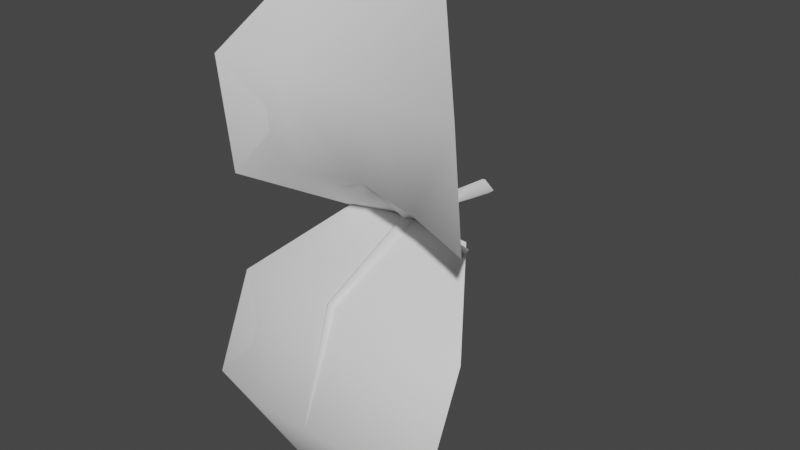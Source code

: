 # Source: FE_flatleaf_03_01.blend  (saved by Blender 3.0.42; exported with 4.5.12 LTS)
import bpy
from mathutils import Matrix  # noqa: F401  (used for matrix-valued properties, if any)

bpy.ops.wm.read_factory_settings(use_empty=True)
scene = bpy.context.scene
scene.name = 'Scene'

# ---- collections
col_collection = bpy.data.collections.new('Collection'); scene.collection.children.link(col_collection)

# ---- materials (node trees are filled in below, after node groups)
mat_material_001 = bpy.data.materials.new('Material.001')
mat_material_001.use_transparent_shadow = False

# ---- material node trees
mat_material_001.use_nodes = True; mat_material_001.node_tree.nodes.clear()
_N = mat_material_001.node_tree.nodes; _L = mat_material_001.node_tree.links
n0 = _N.new('ShaderNodeBsdfPrincipled'); n0.name = 'Principled BSDF'; n0.location = (10, 300)
n0.distribution = 'GGX'
n0.subsurface_method = 'RANDOM_WALK_SKIN'
n0.inputs[3].default_value = 1.45
n0.inputs[27].default_value = (0.0, 0.0, 0.0, 1.0)
n0.inputs[28].default_value = 1.0
n1 = _N.new('ShaderNodeOutputMaterial'); n1.name = 'Material Output'; n1.location = (300, 300)
_L.new(n0.outputs[0], n1.inputs[0])
n1.is_active_output = True

# ---- world
world_world = bpy.data.worlds.new('World'); scene.world = world_world
world_world.use_nodes = True; world_world.node_tree.nodes.clear()
_N = world_world.node_tree.nodes; _L = world_world.node_tree.links
n0 = _N.new('ShaderNodeOutputWorld'); n0.name = 'World Output'; n0.location = (300, 300)
n1 = _N.new('ShaderNodeBackground'); n1.name = 'Background'; n1.location = (10, 300)
n1.inputs[0].default_value = (0.05088, 0.05088, 0.05088, 1.0)
_L.new(n1.outputs[0], n0.inputs[0])
n0.is_active_output = True
world_world.color = (0.05088, 0.05088, 0.05088)
world_world.use_sun_shadow = False
world_world.sun_shadow_jitter_overblur = 0.0

# ---- meshes
me_0x0774410d_gmdl = bpy.data.meshes.new('0x0774410D.gmdl')
me_0x0774410d_gmdl.from_pydata([(-0.4018, -0.6091, 0.0509), (-0.4013, -1.235, -0.2477), (-0.7921, -1.159, -0.3185), (-0.04964, -0.5982, 0.0633), (0.006087, -1.248, -0.2355), (2.662e-06, -0.5907, 0.01732), (0.04474, -0.5981, 0.06331), (0.4203, -0.6113, 0.05424), (0.4208, -1.238, -0.2444), (0.8118, -1.167, -0.3101), (-0.401, -1.501, -0.9082), (-0.7918, -1.416, -0.9131), (0.00422, -1.497, -0.9086), (0.4211, -1.505, -0.9074), (0.8121, -1.427, -0.9114), (-0.4005, -1.16, -1.509), (0.001873, -1.159, -1.505), (0.4216, -1.161, -1.509), (-0.4005, -1.16, -1.509), (-0.401, -1.513, -0.9072), (-0.7918, -1.416, -0.9131), (0.001873, -1.159, -1.505), (0.004226, -1.519, -0.9073), (0.4216, -1.161, -1.509), (0.4211, -1.516, -0.9068), (0.004226, -1.519, -0.9073), (0.001873, -1.159, -1.505), (0.8121, -1.427, -0.9114), (-0.4013, -1.244, -0.2398), (-0.7921, -1.159, -0.3185), (-0.03451, -1.264, -0.2198), (0.004226, -1.519, -0.9073), (0.0003112, -1.292, -0.1954), (-0.03451, -1.264, -0.2198), (0.02928, -1.264, -0.2197), (0.4208, -1.246, -0.2369), (0.02928, -1.264, -0.2197), (0.8118, -1.167, -0.3101), (-0.4018, -0.6091, 0.0509), (-0.04964, -0.5982, 0.0633), (7.808e-06, -0.6054, 0.1093), (-0.04964, -0.5982, 0.0633), (0.04474, -0.5981, 0.06331), (0.4203, -0.6113, 0.05424), (0.04474, -0.5981, 0.06331), (-0.0005397, -0.1688, 0.08443), (-0.05713, -0.1629, 0.03733), (-0.0005398, -0.1688, -0.009823), (0.05429, -0.172, 0.03732), (-0.0737, 0.1272, -0.001626), (0.0001585, 0.1275, -0.05796), (0.0001585, 0.1275, -0.05796), (0.0692, 0.1274, -0.001641), (0.0001586, 0.1275, 0.05465), (0.0001586, 0.1275, 0.05465)], [], [(0, 1, 2), (1, 0, 4), (3, 4, 0), (5, 4, 3), (6, 4, 5), (8, 4, 7), (7, 4, 6), (7, 9, 8), (2, 1, 11), (1, 10, 11), (12, 10, 4), (4, 10, 1), (13, 12, 8), (8, 12, 4), (9, 14, 8), (14, 13, 8), (10, 15, 11), (12, 16, 10), (16, 15, 10), (17, 16, 13), (13, 16, 12), (14, 17, 13), (18, 19, 20), (21, 22, 18), (22, 19, 18), (24, 25, 23), (23, 25, 26), (27, 24, 23), (28, 29, 19), (19, 29, 20), (22, 30, 19), (30, 28, 19), (31, 32, 33), (31, 34, 32), (25, 24, 36), (24, 35, 36), (37, 35, 27), (35, 24, 27), (28, 38, 29), (30, 39, 28), (39, 38, 28), (40, 41, 32), (32, 41, 33), (40, 32, 42), (34, 42, 32), (36, 35, 44), (35, 43, 44), (43, 35, 37), (46, 41, 45), (41, 40, 45), (46, 47, 3), (5, 3, 47), (40, 42, 45), (42, 48, 45), (5, 47, 6), (6, 47, 48), (47, 46, 50), (46, 49, 50), (52, 48, 51), (48, 47, 51), (45, 53, 46), (53, 49, 46), (52, 54, 48), (48, 54, 45)])
me_0x0774410d_gmdl.polygons.foreach_set('use_smooth', [True] * 64)
_uv = me_0x0774410d_gmdl.uv_layers.new(name='UVMap')
_uv.uv.foreach_set('vector', [0.3083, 0.1496, 0.3083, 0.4288, 0.1446, 0.4288, 0.3083, 0.4288, 0.3083, 0.1496, 0.4932, 0.4289, 0.4781, 0.1497, 0.4932, 0.4289, 0.3083, 0.1496, 0.4993, 0.1496, 0.4932, 0.4289, 0.4781, 0.1497, 0.5142, 0.1496, 0.4932, 0.4289, 0.4993, 0.1496, 0.6753, 0.4288, 0.4932, 0.4289, 0.6753, 0.1496, 0.6753, 0.1496, 0.4932, 0.4289, 0.5142, 0.1496, 0.6753, 0.1496, 0.839, 0.4288, 0.6753, 0.4288, 0.1446, 0.4288, 0.3083, 0.4288, 0.1446, 0.7081, 0.3083, 0.4288, 0.3083, 0.7081, 0.1446, 0.7081, 0.4913, 0.708, 0.3083, 0.7081, 0.4932, 0.4289, 0.4932, 0.4289, 0.3083, 0.7081, 0.3083, 0.4288, 0.6753, 0.7081, 0.4913, 0.708, 0.6753, 0.4288, 0.6753, 0.4288, 0.4913, 0.708, 0.4932, 0.4289, 0.839, 0.4288, 0.839, 0.7081, 0.6753, 0.4288, 0.839, 0.7081, 0.6753, 0.7081, 0.6753, 0.4288, 0.3083, 0.7081, 0.3083, 0.9873, 0.1446, 0.7081, 0.4913, 0.708, 0.4995, 0.9872, 0.3083, 0.7081, 0.4995, 0.9872, 0.3083, 0.9873, 0.3083, 0.7081, 0.6753, 0.9873, 0.4995, 0.9872, 0.6753, 0.7081, 0.6753, 0.7081, 0.4995, 0.9872, 0.4913, 0.708, 0.839, 0.7081, 0.6753, 0.9873, 0.6753, 0.7081, 0.3083, 0.9873, 0.3083, 0.7081, 0.1446, 0.7081, 0.4995, 0.9872, 0.4913, 0.708, 0.3083, 0.9873, 0.4913, 0.708, 0.3083, 0.7081, 0.3083, 0.9873, 0.6753, 0.7081, 0.4913, 0.708, 0.6753, 0.9873, 0.6753, 0.9873, 0.4913, 0.708, 0.4995, 0.9872, 0.839, 0.7081, 0.6753, 0.7081, 0.6753, 0.9873, 0.3083, 0.4288, 0.1446, 0.4288, 0.3083, 0.7081, 0.3083, 0.7081, 0.1446, 0.4288, 0.1446, 0.7081, 0.4913, 0.708, 0.4805, 0.4288, 0.3083, 0.7081, 0.4805, 0.4288, 0.3083, 0.4288, 0.3083, 0.7081, 0.4913, 0.708, 0.4915, 0.429, 0.4805, 0.4288, 0.4913, 0.708, 0.5005, 0.4288, 0.4915, 0.429, 0.4913, 0.708, 0.6753, 0.7081, 0.5005, 0.4288, 0.6753, 0.7081, 0.6753, 0.4288, 0.5005, 0.4288, 0.839, 0.4288, 0.6753, 0.4288, 0.839, 0.7081, 0.6753, 0.4288, 0.6753, 0.7081, 0.839, 0.7081, 0.3083, 0.4288, 0.3083, 0.1496, 0.1446, 0.4288, 0.4805, 0.4288, 0.4781, 0.1497, 0.3083, 0.4288, 0.4781, 0.1497, 0.3083, 0.1496, 0.3083, 0.4288, 0.4993, 0.1496, 0.4781, 0.1497, 0.4915, 0.429, 0.4915, 0.429, 0.4781, 0.1497, 0.4805, 0.4288, 0.4993, 0.1496, 0.4915, 0.429, 0.5142, 0.1496, 0.5005, 0.4288, 0.5142, 0.1496, 0.4915, 0.429, 0.5005, 0.4288, 0.6753, 0.4288, 0.5142, 0.1496, 0.6753, 0.4288, 0.6753, 0.1496, 0.5142, 0.1496, 0.6753, 0.1496, 0.6753, 0.4288, 0.839, 0.4288, 0.4868, 0.1068, 0.4781, 0.1497, 0.499, 0.1067, 0.4781, 0.1497, 0.4993, 0.1496, 0.499, 0.1067, 0.4868, 0.1068, 0.499, 0.1067, 0.4781, 0.1497, 0.4993, 0.1496, 0.4781, 0.1497, 0.499, 0.1067, 0.4993, 0.1496, 0.5142, 0.1496, 0.499, 0.1067, 0.5142, 0.1496, 0.5053, 0.1068, 0.499, 0.1067, 0.4993, 0.1496, 0.499, 0.1067, 0.5142, 0.1496, 0.5142, 0.1496, 0.499, 0.1067, 0.5053, 0.1068, 0.499, 0.1067, 0.4868, 0.1068, 0.4992, 0.01525, 0.4868, 0.1068, 0.4864, 0.01538, 0.4992, 0.01525, 0.5041, 0.01531, 0.5053, 0.1068, 0.4992, 0.01525, 0.5053, 0.1068, 0.499, 0.1067, 0.4992, 0.01525, 0.499, 0.1067, 0.4992, 0.01525, 0.4868, 0.1068, 0.4992, 0.01525, 0.4864, 0.01538, 0.4868, 0.1068, 0.5041, 0.01531, 0.4992, 0.01525, 0.5053, 0.1068, 0.5053, 0.1068, 0.4992, 0.01525, 0.499, 0.1067])
me_0x0774410d_gmdl.materials.append(mat_material_001)
me_0x0774410d_gmdl.use_remesh_fix_poles = True
me_0x0774410d_gmdl.use_remesh_preserve_attributes = False
me_0x0774410d_gmdl.update()
me_fe_domes2_lt6_gmdl_002 = bpy.data.meshes.new('FE_domes2_Lt6.gmdl.002')
me_fe_domes2_lt6_gmdl_002.from_pydata([(-0.3929, -0.5926, 0.007908), (-0.3924, -1.085, 0.4001), (-0.7832, -1.203, 0.3308), (-0.0407, -0.569, 0.06225), (0.01503, -1.02, 0.4379), (0.008933, -0.5785, 0.01723), (0.05367, -0.5688, 0.06217), (0.4293, -0.5948, 0.003813), (0.4297, -1.089, 0.3971), (0.8207, -1.197, 0.3333), (-0.392, -1.172, 1.027), (-0.7829, -1.286, 1.062), (0.01318, -1.121, 1.011), (0.4301, -1.177, 1.028), (0.8211, -1.28, 1.06), (-0.3915, -0.8698, 1.631), (0.01085, -0.8217, 1.6), (0.4306, -0.8717, 1.631), (-0.3915, -0.8698, 1.631), (-0.392, -1.162, 1.024), (-0.7829, -1.286, 1.062), (0.01085, -0.8217, 1.6), (0.01319, -1.1, 1.005), (0.4306, -0.8717, 1.631), (0.4301, -1.166, 1.025), (0.01319, -1.1, 1.005), (0.01085, -0.8217, 1.6), (0.8211, -1.28, 1.06), (-0.3924, -1.075, 0.4055), (-0.7832, -1.203, 0.3308), (-0.02556, -1.002, 0.4483), (0.01319, -1.1, 1.005), (0.009256, -0.9761, 0.4638), (-0.02556, -1.002, 0.4483), (0.03822, -1.002, 0.4483), (0.4297, -1.079, 0.4027), (0.03822, -1.002, 0.4483), (0.8207, -1.197, 0.3333), (-0.3929, -0.5926, 0.007908), (-0.0407, -0.569, 0.06225), (0.008941, -0.5589, 0.1071), (-0.0407, -0.569, 0.06225), (0.05367, -0.5688, 0.06217), (0.4293, -0.5948, 0.003813), (0.05367, -0.5688, 0.06217), (0.008393, -0.1638, 0.08308), (-0.0482, -0.158, 0.03598), (0.00839, -0.1638, -0.01118), (0.06322, -0.167, 0.03596), (-0.06477, 0.1321, -0.002977), (0.009087, 0.1324, -0.05932), (0.009087, 0.1324, -0.05932), (0.07813, 0.1323, -0.002997), (0.009091, 0.1324, 0.0533), (0.009091, 0.1324, 0.0533)], [], [(0, 1, 2), (1, 0, 4), (3, 4, 0), (5, 4, 3), (6, 4, 5), (8, 4, 7), (7, 4, 6), (7, 9, 8), (2, 1, 11), (1, 10, 11), (12, 10, 4), (4, 10, 1), (13, 12, 8), (8, 12, 4), (9, 14, 8), (14, 13, 8), (10, 15, 11), (12, 16, 10), (16, 15, 10), (17, 16, 13), (13, 16, 12), (14, 17, 13), (18, 19, 20), (21, 22, 18), (22, 19, 18), (24, 25, 23), (23, 25, 26), (27, 24, 23), (28, 29, 19), (19, 29, 20), (22, 30, 19), (30, 28, 19), (31, 32, 33), (31, 34, 32), (25, 24, 36), (24, 35, 36), (37, 35, 27), (35, 24, 27), (28, 38, 29), (30, 39, 28), (39, 38, 28), (40, 41, 32), (32, 41, 33), (40, 32, 42), (34, 42, 32), (36, 35, 44), (35, 43, 44), (43, 35, 37), (46, 41, 45), (41, 40, 45), (46, 47, 3), (5, 3, 47), (40, 42, 45), (42, 48, 45), (5, 47, 6), (6, 47, 48), (47, 46, 50), (46, 49, 50), (52, 48, 51), (48, 47, 51), (45, 53, 46), (53, 49, 46), (52, 54, 48), (48, 54, 45)])
me_fe_domes2_lt6_gmdl_002.polygons.foreach_set('use_smooth', [True] * 64)
_uv = me_fe_domes2_lt6_gmdl_002.uv_layers.new(name='UVMap')
_uv.uv.foreach_set('vector', [0.1251, -0.9722, 0.1251, -0.9571, 0.1162, -0.9571, 0.1251, -0.9571, 0.1251, -0.9722, 0.1352, -0.9571, 0.1344, -0.9722, 0.1352, -0.9571, 0.1251, -0.9722, 0.1355, -0.9722, 0.1352, -0.9571, 0.1344, -0.9722, 0.1363, -0.9722, 0.1352, -0.9571, 0.1355, -0.9722, 0.1451, -0.9571, 0.1352, -0.9571, 0.1451, -0.9722, 0.1451, -0.9722, 0.1352, -0.9571, 0.1363, -0.9722, 0.1451, -0.9722, 0.154, -0.9571, 0.1451, -0.9571, 0.1162, -0.9571, 0.1251, -0.9571, 0.1162, -0.9419, 0.1251, -0.9571, 0.1251, -0.9419, 0.1162, -0.9419, 0.1351, -0.9419, 0.1251, -0.9419, 0.1352, -0.9571, 0.1352, -0.9571, 0.1251, -0.9419, 0.1251, -0.9571, 0.1451, -0.9419, 0.1351, -0.9419, 0.1451, -0.9571, 0.1451, -0.9571, 0.1351, -0.9419, 0.1352, -0.9571, 0.154, -0.9571, 0.154, -0.9419, 0.1451, -0.9571, 0.154, -0.9419, 0.1451, -0.9419, 0.1451, -0.9571, 0.1251, -0.9419, 0.1251, -0.9267, 0.1162, -0.9419, 0.1351, -0.9419, 0.1355, -0.9267, 0.1251, -0.9419, 0.1355, -0.9267, 0.1251, -0.9267, 0.1251, -0.9419, 0.1451, -0.9267, 0.1355, -0.9267, 0.1451, -0.9419, 0.1451, -0.9419, 0.1355, -0.9267, 0.1351, -0.9419, 0.154, -0.9419, 0.1451, -0.9267, 0.1451, -0.9419, 0.1251, -0.9267, 0.1251, -0.9419, 0.1162, -0.9419, 0.1355, -0.9267, 0.1351, -0.9419, 0.1251, -0.9267, 0.1351, -0.9419, 0.1251, -0.9419, 0.1251, -0.9267, 0.1451, -0.9419, 0.1351, -0.9419, 0.1451, -0.9267, 0.1451, -0.9267, 0.1351, -0.9419, 0.1355, -0.9267, 0.154, -0.9419, 0.1451, -0.9419, 0.1451, -0.9267, 0.1251, -0.9571, 0.1162, -0.9571, 0.1251, -0.9419, 0.1251, -0.9419, 0.1162, -0.9571, 0.1162, -0.9419, 0.1351, -0.9419, 0.1345, -0.9571, 0.1251, -0.9419, 0.1345, -0.9571, 0.1251, -0.9571, 0.1251, -0.9419, 0.1351, -0.9419, 0.1351, -0.957, 0.1345, -0.9571, 0.1351, -0.9419, 0.1356, -0.9571, 0.1351, -0.957, 0.1351, -0.9419, 0.1451, -0.9419, 0.1356, -0.9571, 0.1451, -0.9419, 0.1451, -0.9571, 0.1356, -0.9571, 0.154, -0.9571, 0.1451, -0.9571, 0.154, -0.9419, 0.1451, -0.9571, 0.1451, -0.9419, 0.154, -0.9419, 0.1251, -0.9571, 0.1251, -0.9722, 0.1162, -0.9571, 0.1345, -0.9571, 0.1344, -0.9722, 0.1251, -0.9571, 0.1344, -0.9722, 0.1251, -0.9722, 0.1251, -0.9571, 0.1355, -0.9722, 0.1344, -0.9722, 0.1351, -0.957, 0.1351, -0.957, 0.1344, -0.9722, 0.1345, -0.9571, 0.1355, -0.9722, 0.1351, -0.957, 0.1363, -0.9722, 0.1356, -0.9571, 0.1363, -0.9722, 0.1351, -0.957, 0.1356, -0.9571, 0.1451, -0.9571, 0.1363, -0.9722, 0.1451, -0.9571, 0.1451, -0.9722, 0.1363, -0.9722, 0.1451, -0.9722, 0.1451, -0.9571, 0.154, -0.9571, 0.1349, -0.9746, 0.1344, -0.9722, 0.1355, -0.9746, 0.1344, -0.9722, 0.1355, -0.9722, 0.1355, -0.9746, 0.1349, -0.9746, 0.1355, -0.9746, 0.1344, -0.9722, 0.1355, -0.9722, 0.1344, -0.9722, 0.1355, -0.9746, 0.1355, -0.9722, 0.1363, -0.9722, 0.1355, -0.9746, 0.1363, -0.9722, 0.1359, -0.9746, 0.1355, -0.9746, 0.1355, -0.9722, 0.1355, -0.9746, 0.1363, -0.9722, 0.1363, -0.9722, 0.1355, -0.9746, 0.1359, -0.9746, 0.1355, -0.9746, 0.1349, -0.9746, 0.1355, -0.9796, 0.1349, -0.9746, 0.1348, -0.9795, 0.1355, -0.9796, 0.1358, -0.9795, 0.1359, -0.9746, 0.1355, -0.9796, 0.1359, -0.9746, 0.1355, -0.9746, 0.1355, -0.9796, 0.1355, -0.9746, 0.1355, -0.9796, 0.1349, -0.9746, 0.1355, -0.9796, 0.1348, -0.9795, 0.1349, -0.9746, 0.1358, -0.9795, 0.1355, -0.9796, 0.1359, -0.9746, 0.1359, -0.9746, 0.1355, -0.9796, 0.1355, -0.9746])
me_fe_domes2_lt6_gmdl_002.use_remesh_fix_poles = True
me_fe_domes2_lt6_gmdl_002.use_remesh_preserve_attributes = False
me_fe_domes2_lt6_gmdl_002.update()
arm_armature_002 = bpy.data.armatures.new('Armature.002')  # bones are not reproduced

# ---- objects
ob_0x0774410d_1_454990_0x0 = bpy.data.objects.new('0x0774410D 1,454990 0x0', me_0x0774410d_gmdl)
ob_armature_001 = bpy.data.objects.new('Armature.001', arm_armature_002)
ob_fe_domes2_lt6_0_798516_0x1 = bpy.data.objects.new('FE_domes2_Lt6 0,798516 0x1', me_fe_domes2_lt6_gmdl_002)

# ---- transforms, parenting, visibility, modifiers, constraints
ob_0x0774410d_1_454990_0x0.parent = ob_armature_001
ob_0x0774410d_1_454990_0x0.location = (0.0, 0.0, 0.0)
_vg = ob_0x0774410d_1_454990_0x0.vertex_groups.new(name='Bone')
for _i, _w in zip([0, 1, 2, 3, 4, 5, 6, 7, 8, 9, 10, 11, 12, 13, 14, 15, 16, 17, 18, 19, 20, 21, 22, 23, 24, 25, 26, 27, 28, 29, 30, 31, 32, 33, 34, 35, 36, 37, 38, 39, 40, 41, 42, 43, 44, 45, 46, 47, 48, 49, 50, 51, 52, 53, 54], [0.0, 0.0, 0.0, 0.0, 0.0, 1.55e-06, 0.0, 0.0, 0.0, 0.0, 0.0, 0.0, 0.0, 0.0, 1.341e-06, 0.0, 1.633e-05, 0.0, 0.0, 0.0, 0.0, 1.311e-06, 0.0, 1.085e-06, 0.0, 0.0, 1.311e-06, 0.0, 2.145e-05, 0.0, 0.0, 0.0, 2.265e-06, 0.0, 1.311e-06, 0.0, 1.311e-06, 0.0, 0.0, 0.0, 0.0, 0.0, 0.0, 0.0, 0.0, 1.0, 1.0, 1.0, 1.0, 1.0, 1.0, 1.0, 1.0, 1.0, 1.0]): _vg.add([_i], _w, 'REPLACE')
_vg = ob_0x0774410d_1_454990_0x0.vertex_groups.new(name='Bone.001')
for _i, _w in zip([0, 1, 3, 5, 6, 7, 8, 28, 35, 38, 39, 40, 41, 42, 43, 44], [0.6, 0.425, 1.0, 1.0, 1.0, 0.6, 0.425, 0.425, 0.425, 0.6, 1.0, 1.0, 1.0, 1.0, 0.6, 1.0]): _vg.add([_i], _w, 'REPLACE')
_vg = ob_0x0774410d_1_454990_0x0.vertex_groups.new(name='Bone.002')
for _i, _w in zip([0, 1, 2, 4, 7, 8, 9, 11, 14, 20, 27, 28, 29, 30, 32, 33, 34, 35, 36, 37, 38, 43], [0.4, 0.575, 0.85, 1.0, 0.4, 0.575, 0.85, 0.1, 0.1, 0.09999, 0.1, 0.575, 0.85, 1.0, 1.0, 1.0, 1.0, 0.575, 1.0, 0.85, 0.4, 0.4]): _vg.add([_i], _w, 'REPLACE')
_vg = ob_0x0774410d_1_454990_0x0.vertex_groups.new(name='Bone.003')
for _i, _w in zip([12, 22, 25, 31], [0.0, 0.0, 0.0, 0.0]): _vg.add([_i], _w, 'REPLACE')
_vg = ob_0x0774410d_1_454990_0x0.vertex_groups.new(name='Bone.004')
for _i, _w in zip([2, 9, 10, 11, 12, 13, 14, 15, 17, 18, 19, 20, 22, 23, 24, 25, 27, 29, 31, 37], [0.15, 0.15, 1.0, 0.9, 1.0, 1.0, 0.9, 0.3, 0.3, 0.3, 1.0, 0.9, 1.0, 0.3, 1.0, 1.0, 0.9, 0.15, 1.0, 0.15]): _vg.add([_i], _w, 'REPLACE')
_vg = ob_0x0774410d_1_454990_0x0.vertex_groups.new(name='Bone.005')
for _i, _w in zip([15, 16, 17, 18, 21, 23, 26], [0.7, 1.0, 0.7, 0.7, 1.0, 0.7, 1.0]): _vg.add([_i], _w, 'REPLACE')
_m = ob_0x0774410d_1_454990_0x0.modifiers.new('Armature.001', 'ARMATURE')
_m = ob_0x0774410d_1_454990_0x0.modifiers.new('Armature', 'ARMATURE')
_m.object = ob_armature_001
ob_armature_001.location = (0.0, 0.0, 0.0)
ob_fe_domes2_lt6_0_798516_0x1.location = (0.0, 0.0, 0.0)
_vg = ob_fe_domes2_lt6_0_798516_0x1.vertex_groups.new(name='bone-0')
_vg = ob_fe_domes2_lt6_0_798516_0x1.vertex_groups.new(name='bone-1')
_vg = ob_fe_domes2_lt6_0_798516_0x1.vertex_groups.new(name='bone-2')
_vg = ob_fe_domes2_lt6_0_798516_0x1.vertex_groups.new(name='bone-3')
_vg = ob_fe_domes2_lt6_0_798516_0x1.vertex_groups.new(name='bone-4')
_vg = ob_fe_domes2_lt6_0_798516_0x1.vertex_groups.new(name='bone-5')
_vg = ob_fe_domes2_lt6_0_798516_0x1.vertex_groups.new(name='bone-6')
_vg = ob_fe_domes2_lt6_0_798516_0x1.vertex_groups.new(name='bone-7')
_vg = ob_fe_domes2_lt6_0_798516_0x1.vertex_groups.new(name='bone-8')
_vg = ob_fe_domes2_lt6_0_798516_0x1.vertex_groups.new(name='bone-9')
_vg = ob_fe_domes2_lt6_0_798516_0x1.vertex_groups.new(name='bone-10')
_vg = ob_fe_domes2_lt6_0_798516_0x1.vertex_groups.new(name='bone-11')
_vg = ob_fe_domes2_lt6_0_798516_0x1.vertex_groups.new(name='bone-12')
_vg = ob_fe_domes2_lt6_0_798516_0x1.vertex_groups.new(name='bone-13')
_vg = ob_fe_domes2_lt6_0_798516_0x1.vertex_groups.new(name='bone-14')
_vg = ob_fe_domes2_lt6_0_798516_0x1.vertex_groups.new(name='bone-15')
_vg = ob_fe_domes2_lt6_0_798516_0x1.vertex_groups.new(name='bone-16')
_vg = ob_fe_domes2_lt6_0_798516_0x1.vertex_groups.new(name='bone-17')
_vg = ob_fe_domes2_lt6_0_798516_0x1.vertex_groups.new(name='bone-18')
_vg = ob_fe_domes2_lt6_0_798516_0x1.vertex_groups.new(name='bone-19')
_vg = ob_fe_domes2_lt6_0_798516_0x1.vertex_groups.new(name='bone-20')
_vg = ob_fe_domes2_lt6_0_798516_0x1.vertex_groups.new(name='bone-21')
_vg = ob_fe_domes2_lt6_0_798516_0x1.vertex_groups.new(name='bone-22')
_vg = ob_fe_domes2_lt6_0_798516_0x1.vertex_groups.new(name='bone-23')
_vg = ob_fe_domes2_lt6_0_798516_0x1.vertex_groups.new(name='bone-24')
_vg = ob_fe_domes2_lt6_0_798516_0x1.vertex_groups.new(name='bone-25')
_vg = ob_fe_domes2_lt6_0_798516_0x1.vertex_groups.new(name='bone-26')
_vg = ob_fe_domes2_lt6_0_798516_0x1.vertex_groups.new(name='bone-27')
_vg = ob_fe_domes2_lt6_0_798516_0x1.vertex_groups.new(name='bone-28')
_vg = ob_fe_domes2_lt6_0_798516_0x1.vertex_groups.new(name='bone-29')
_vg = ob_fe_domes2_lt6_0_798516_0x1.vertex_groups.new(name='bone-30')
_vg = ob_fe_domes2_lt6_0_798516_0x1.vertex_groups.new(name='bone-31')
_vg = ob_fe_domes2_lt6_0_798516_0x1.vertex_groups.new(name='bone-32')
_vg = ob_fe_domes2_lt6_0_798516_0x1.vertex_groups.new(name='bone-33')
_vg = ob_fe_domes2_lt6_0_798516_0x1.vertex_groups.new(name='bone-34')
_vg = ob_fe_domes2_lt6_0_798516_0x1.vertex_groups.new(name='bone-35')
_vg = ob_fe_domes2_lt6_0_798516_0x1.vertex_groups.new(name='bone-36')
_vg = ob_fe_domes2_lt6_0_798516_0x1.vertex_groups.new(name='bone-37')
_vg = ob_fe_domes2_lt6_0_798516_0x1.vertex_groups.new(name='bone-38')
_vg = ob_fe_domes2_lt6_0_798516_0x1.vertex_groups.new(name='bone-39')
_vg = ob_fe_domes2_lt6_0_798516_0x1.vertex_groups.new(name='bone-40')
_vg = ob_fe_domes2_lt6_0_798516_0x1.vertex_groups.new(name='bone-41')
_vg = ob_fe_domes2_lt6_0_798516_0x1.vertex_groups.new(name='bone-42')

# ---- collection membership
col_collection.objects.link(ob_0x0774410d_1_454990_0x0)
col_collection.objects.link(ob_armature_001)
col_collection.objects.link(ob_fe_domes2_lt6_0_798516_0x1)

# ---- scene / render settings (as saved in the file)
scene.frame_start = 1; scene.frame_end = 250; scene.frame_set(1)
scene.render.engine = 'BLENDER_EEVEE_NEXT'
scene.cycles.sampling_pattern = 'TABULATED_SOBOL'
scene.cycles.use_light_tree = False
scene.view_settings.view_transform = 'Filmic'
bpy.context.view_layer.update()

# ---- added for rendering (the .blend has no active camera and no usable light): camera, sun
cam_auto = bpy.data.cameras.new('AutoCamera')
cam_auto.lens = 50.0
cam_auto.sensor_width = 36.0
cam_auto.clip_end = 1000.0
ob_auto_camera = bpy.data.objects.new('AutoCamera', cam_auto)
scene.collection.objects.link(ob_auto_camera)
ob_auto_camera.location = (3.62246, -5.02753, 2.94808)
ob_auto_camera.rotation_euler = (1.09748, -7.21219e-08, 0.694738)
scene.camera = ob_auto_camera
light_auto_sun = bpy.data.lights.new('AutoSun', 'SUN')
light_auto_sun.energy = 3.0
light_auto_sun.angle = 0.0523599
ob_auto_sun = bpy.data.objects.new('AutoSun', light_auto_sun)
scene.collection.objects.link(ob_auto_sun)
ob_auto_sun.rotation_euler = (0.872665, 0.174533, 0.523599)
bpy.context.view_layer.update()
